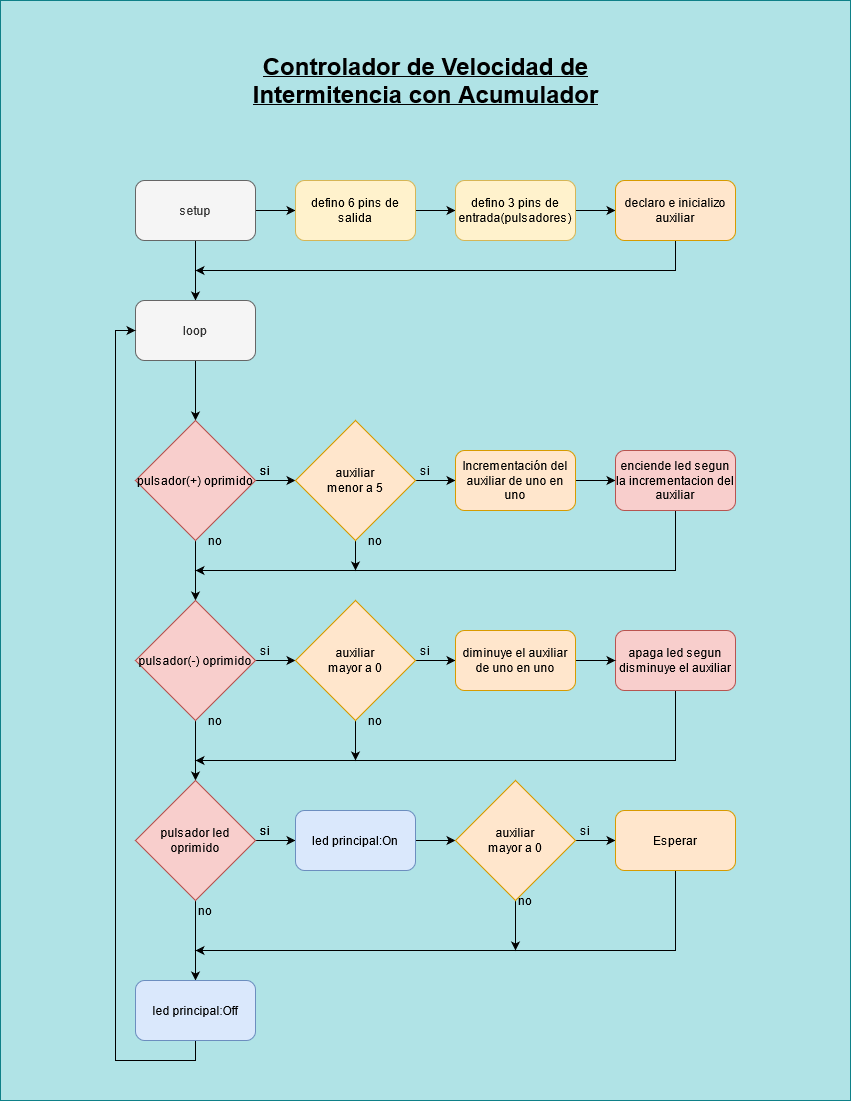

The diagram above was exported from draw.io. Its source (the exported page's mxGraphModel, read from the mxfile embedded in the PNG):
<mxGraphModel dx="2076" dy="1150" grid="1" gridSize="10" guides="1" tooltips="1" connect="1" arrows="1" fold="1" page="1" pageScale="1" pageWidth="850" pageHeight="1100" math="0" shadow="0">
  <root>
    <mxCell id="0" />
    <mxCell id="1" parent="0" />
    <mxCell id="CHm7UGvekIIIwuDF_o9v-68" value="" style="rounded=0;whiteSpace=wrap;html=1;fillColor=#b0e3e6;strokeColor=#0e8088;" vertex="1" parent="1">
      <mxGeometry width="850" height="1100" as="geometry" />
    </mxCell>
    <mxCell id="CHm7UGvekIIIwuDF_o9v-69" value="" style="edgeStyle=orthogonalEdgeStyle;rounded=0;orthogonalLoop=1;jettySize=auto;html=1;" edge="1" parent="1" source="CHm7UGvekIIIwuDF_o9v-71" target="CHm7UGvekIIIwuDF_o9v-73">
      <mxGeometry relative="1" as="geometry" />
    </mxCell>
    <mxCell id="CHm7UGvekIIIwuDF_o9v-70" value="" style="edgeStyle=orthogonalEdgeStyle;rounded=0;orthogonalLoop=1;jettySize=auto;html=1;" edge="1" parent="1" source="CHm7UGvekIIIwuDF_o9v-71" target="CHm7UGvekIIIwuDF_o9v-79">
      <mxGeometry relative="1" as="geometry" />
    </mxCell>
    <mxCell id="CHm7UGvekIIIwuDF_o9v-71" value="setup" style="rounded=1;whiteSpace=wrap;html=1;fillColor=#f5f5f5;strokeColor=#666666;fontColor=#333333;" vertex="1" parent="1">
      <mxGeometry x="135" y="180" width="120" height="60" as="geometry" />
    </mxCell>
    <mxCell id="CHm7UGvekIIIwuDF_o9v-72" value="" style="edgeStyle=orthogonalEdgeStyle;rounded=0;orthogonalLoop=1;jettySize=auto;html=1;" edge="1" parent="1" source="CHm7UGvekIIIwuDF_o9v-73" target="CHm7UGvekIIIwuDF_o9v-75">
      <mxGeometry relative="1" as="geometry" />
    </mxCell>
    <mxCell id="CHm7UGvekIIIwuDF_o9v-73" value="defino 6 pins de salida" style="rounded=1;whiteSpace=wrap;html=1;fillColor=#fff2cc;strokeColor=#d6b656;" vertex="1" parent="1">
      <mxGeometry x="295" y="180" width="120" height="60" as="geometry" />
    </mxCell>
    <mxCell id="CHm7UGvekIIIwuDF_o9v-74" value="" style="edgeStyle=orthogonalEdgeStyle;rounded=0;orthogonalLoop=1;jettySize=auto;html=1;" edge="1" parent="1" source="CHm7UGvekIIIwuDF_o9v-75" target="CHm7UGvekIIIwuDF_o9v-77">
      <mxGeometry relative="1" as="geometry" />
    </mxCell>
    <mxCell id="CHm7UGvekIIIwuDF_o9v-75" value="defino 3 pins de entrada(pulsadores)" style="rounded=1;whiteSpace=wrap;html=1;fillColor=#fff2cc;strokeColor=#d6b656;" vertex="1" parent="1">
      <mxGeometry x="455" y="180" width="120" height="60" as="geometry" />
    </mxCell>
    <mxCell id="CHm7UGvekIIIwuDF_o9v-76" style="edgeStyle=orthogonalEdgeStyle;rounded=0;orthogonalLoop=1;jettySize=auto;html=1;" edge="1" parent="1" source="CHm7UGvekIIIwuDF_o9v-77">
      <mxGeometry relative="1" as="geometry">
        <mxPoint x="195" y="270" as="targetPoint" />
        <Array as="points">
          <mxPoint x="675" y="270" />
        </Array>
      </mxGeometry>
    </mxCell>
    <mxCell id="CHm7UGvekIIIwuDF_o9v-77" value="declaro e inicializo auxiliar " style="rounded=1;whiteSpace=wrap;html=1;fillColor=#ffe6cc;strokeColor=#d79b00;" vertex="1" parent="1">
      <mxGeometry x="615" y="180" width="120" height="60" as="geometry" />
    </mxCell>
    <mxCell id="CHm7UGvekIIIwuDF_o9v-78" value="" style="edgeStyle=orthogonalEdgeStyle;rounded=0;orthogonalLoop=1;jettySize=auto;html=1;" edge="1" parent="1" source="CHm7UGvekIIIwuDF_o9v-79" target="CHm7UGvekIIIwuDF_o9v-82">
      <mxGeometry relative="1" as="geometry" />
    </mxCell>
    <mxCell id="CHm7UGvekIIIwuDF_o9v-79" value="loop" style="rounded=1;whiteSpace=wrap;html=1;fillColor=#f5f5f5;strokeColor=#666666;fontColor=#333333;" vertex="1" parent="1">
      <mxGeometry x="135" y="300" width="120" height="60" as="geometry" />
    </mxCell>
    <mxCell id="CHm7UGvekIIIwuDF_o9v-80" value="" style="edgeStyle=orthogonalEdgeStyle;rounded=0;orthogonalLoop=1;jettySize=auto;html=1;" edge="1" parent="1" source="CHm7UGvekIIIwuDF_o9v-82" target="CHm7UGvekIIIwuDF_o9v-93">
      <mxGeometry relative="1" as="geometry" />
    </mxCell>
    <mxCell id="CHm7UGvekIIIwuDF_o9v-81" value="" style="edgeStyle=orthogonalEdgeStyle;rounded=0;orthogonalLoop=1;jettySize=auto;html=1;" edge="1" parent="1" source="CHm7UGvekIIIwuDF_o9v-82" target="CHm7UGvekIIIwuDF_o9v-85">
      <mxGeometry relative="1" as="geometry" />
    </mxCell>
    <mxCell id="CHm7UGvekIIIwuDF_o9v-82" value="pulsador(+) oprimido" style="rhombus;whiteSpace=wrap;html=1;fillColor=#f8cecc;strokeColor=#b85450;" vertex="1" parent="1">
      <mxGeometry x="135" y="420" width="120" height="120" as="geometry" />
    </mxCell>
    <mxCell id="CHm7UGvekIIIwuDF_o9v-83" value="" style="edgeStyle=orthogonalEdgeStyle;rounded=0;orthogonalLoop=1;jettySize=auto;html=1;" edge="1" parent="1" source="CHm7UGvekIIIwuDF_o9v-85" target="CHm7UGvekIIIwuDF_o9v-96">
      <mxGeometry relative="1" as="geometry" />
    </mxCell>
    <mxCell id="CHm7UGvekIIIwuDF_o9v-84" value="" style="edgeStyle=orthogonalEdgeStyle;rounded=0;orthogonalLoop=1;jettySize=auto;html=1;" edge="1" parent="1" source="CHm7UGvekIIIwuDF_o9v-85" target="CHm7UGvekIIIwuDF_o9v-88">
      <mxGeometry relative="1" as="geometry" />
    </mxCell>
    <mxCell id="CHm7UGvekIIIwuDF_o9v-85" value="pulsador(-) oprimido" style="rhombus;whiteSpace=wrap;html=1;fillColor=#f8cecc;strokeColor=#b85450;" vertex="1" parent="1">
      <mxGeometry x="135" y="600" width="120" height="120" as="geometry" />
    </mxCell>
    <mxCell id="CHm7UGvekIIIwuDF_o9v-86" value="" style="edgeStyle=orthogonalEdgeStyle;rounded=0;orthogonalLoop=1;jettySize=auto;html=1;" edge="1" parent="1" source="CHm7UGvekIIIwuDF_o9v-88" target="CHm7UGvekIIIwuDF_o9v-90">
      <mxGeometry relative="1" as="geometry" />
    </mxCell>
    <mxCell id="CHm7UGvekIIIwuDF_o9v-87" value="" style="edgeStyle=orthogonalEdgeStyle;rounded=0;orthogonalLoop=1;jettySize=auto;html=1;" edge="1" parent="1" source="CHm7UGvekIIIwuDF_o9v-88" target="CHm7UGvekIIIwuDF_o9v-106">
      <mxGeometry relative="1" as="geometry" />
    </mxCell>
    <mxCell id="CHm7UGvekIIIwuDF_o9v-88" value="&lt;div&gt;pulsador led&lt;/div&gt;&lt;div&gt; oprimido&lt;/div&gt;" style="rhombus;whiteSpace=wrap;html=1;fillColor=#f8cecc;strokeColor=#b85450;" vertex="1" parent="1">
      <mxGeometry x="135" y="780" width="120" height="120" as="geometry" />
    </mxCell>
    <mxCell id="CHm7UGvekIIIwuDF_o9v-89" style="edgeStyle=orthogonalEdgeStyle;rounded=0;orthogonalLoop=1;jettySize=auto;html=1;entryX=0;entryY=0.5;entryDx=0;entryDy=0;" edge="1" parent="1" source="CHm7UGvekIIIwuDF_o9v-90" target="CHm7UGvekIIIwuDF_o9v-79">
      <mxGeometry relative="1" as="geometry">
        <Array as="points">
          <mxPoint x="195" y="1060" />
          <mxPoint x="115" y="1060" />
          <mxPoint x="115" y="330" />
        </Array>
      </mxGeometry>
    </mxCell>
    <mxCell id="CHm7UGvekIIIwuDF_o9v-90" value="led principal:Off" style="rounded=1;whiteSpace=wrap;html=1;fillColor=#dae8fc;strokeColor=#6c8ebf;" vertex="1" parent="1">
      <mxGeometry x="135" y="980" width="120" height="60" as="geometry" />
    </mxCell>
    <mxCell id="CHm7UGvekIIIwuDF_o9v-91" value="" style="edgeStyle=orthogonalEdgeStyle;rounded=0;orthogonalLoop=1;jettySize=auto;html=1;" edge="1" parent="1" source="CHm7UGvekIIIwuDF_o9v-93" target="CHm7UGvekIIIwuDF_o9v-98">
      <mxGeometry relative="1" as="geometry" />
    </mxCell>
    <mxCell id="CHm7UGvekIIIwuDF_o9v-92" value="" style="edgeStyle=orthogonalEdgeStyle;rounded=0;orthogonalLoop=1;jettySize=auto;html=1;" edge="1" parent="1" source="CHm7UGvekIIIwuDF_o9v-93">
      <mxGeometry relative="1" as="geometry">
        <mxPoint x="355" y="570" as="targetPoint" />
      </mxGeometry>
    </mxCell>
    <mxCell id="CHm7UGvekIIIwuDF_o9v-93" value="&lt;div&gt;auxiliar &lt;br&gt;&lt;/div&gt;&lt;div&gt;menor a 5&lt;/div&gt;" style="rhombus;whiteSpace=wrap;html=1;fillColor=#ffe6cc;strokeColor=#d79b00;" vertex="1" parent="1">
      <mxGeometry x="295" y="420" width="120" height="120" as="geometry" />
    </mxCell>
    <mxCell id="CHm7UGvekIIIwuDF_o9v-94" value="" style="edgeStyle=orthogonalEdgeStyle;rounded=0;orthogonalLoop=1;jettySize=auto;html=1;" edge="1" parent="1" source="CHm7UGvekIIIwuDF_o9v-96" target="CHm7UGvekIIIwuDF_o9v-104">
      <mxGeometry relative="1" as="geometry" />
    </mxCell>
    <mxCell id="CHm7UGvekIIIwuDF_o9v-95" value="" style="edgeStyle=orthogonalEdgeStyle;rounded=0;orthogonalLoop=1;jettySize=auto;html=1;" edge="1" parent="1" source="CHm7UGvekIIIwuDF_o9v-96">
      <mxGeometry relative="1" as="geometry">
        <mxPoint x="355" y="760" as="targetPoint" />
      </mxGeometry>
    </mxCell>
    <mxCell id="CHm7UGvekIIIwuDF_o9v-96" value="&lt;div&gt;auxiliar &lt;br&gt;&lt;/div&gt;&lt;div&gt;mayor a 0&lt;/div&gt;" style="rhombus;whiteSpace=wrap;html=1;fillColor=#ffe6cc;strokeColor=#d79b00;" vertex="1" parent="1">
      <mxGeometry x="295" y="600" width="120" height="120" as="geometry" />
    </mxCell>
    <mxCell id="CHm7UGvekIIIwuDF_o9v-97" value="" style="edgeStyle=orthogonalEdgeStyle;rounded=0;orthogonalLoop=1;jettySize=auto;html=1;" edge="1" parent="1" source="CHm7UGvekIIIwuDF_o9v-98" target="CHm7UGvekIIIwuDF_o9v-100">
      <mxGeometry relative="1" as="geometry" />
    </mxCell>
    <mxCell id="CHm7UGvekIIIwuDF_o9v-98" value="Incrementación del auxiliar de uno en uno" style="rounded=1;whiteSpace=wrap;html=1;fillColor=#ffe6cc;strokeColor=#d79b00;" vertex="1" parent="1">
      <mxGeometry x="455" y="450" width="120" height="60" as="geometry" />
    </mxCell>
    <mxCell id="CHm7UGvekIIIwuDF_o9v-99" style="edgeStyle=orthogonalEdgeStyle;rounded=0;orthogonalLoop=1;jettySize=auto;html=1;" edge="1" parent="1" source="CHm7UGvekIIIwuDF_o9v-100">
      <mxGeometry relative="1" as="geometry">
        <mxPoint x="195" y="570" as="targetPoint" />
        <Array as="points">
          <mxPoint x="675" y="570" />
        </Array>
      </mxGeometry>
    </mxCell>
    <mxCell id="CHm7UGvekIIIwuDF_o9v-100" value="enciende led segun la incrementacion del auxiliar" style="rounded=1;whiteSpace=wrap;html=1;fillColor=#f8cecc;strokeColor=#b85450;" vertex="1" parent="1">
      <mxGeometry x="615" y="450" width="120" height="60" as="geometry" />
    </mxCell>
    <mxCell id="CHm7UGvekIIIwuDF_o9v-101" style="edgeStyle=orthogonalEdgeStyle;rounded=0;orthogonalLoop=1;jettySize=auto;html=1;" edge="1" parent="1" source="CHm7UGvekIIIwuDF_o9v-102">
      <mxGeometry relative="1" as="geometry">
        <mxPoint x="195" y="760" as="targetPoint" />
        <Array as="points">
          <mxPoint x="675" y="760" />
        </Array>
      </mxGeometry>
    </mxCell>
    <mxCell id="CHm7UGvekIIIwuDF_o9v-102" value="apaga led segun disminuye el auxiliar" style="rounded=1;whiteSpace=wrap;html=1;fillColor=#f8cecc;strokeColor=#b85450;" vertex="1" parent="1">
      <mxGeometry x="615" y="630" width="120" height="60" as="geometry" />
    </mxCell>
    <mxCell id="CHm7UGvekIIIwuDF_o9v-103" value="" style="edgeStyle=orthogonalEdgeStyle;rounded=0;orthogonalLoop=1;jettySize=auto;html=1;" edge="1" parent="1" source="CHm7UGvekIIIwuDF_o9v-104" target="CHm7UGvekIIIwuDF_o9v-102">
      <mxGeometry relative="1" as="geometry" />
    </mxCell>
    <mxCell id="CHm7UGvekIIIwuDF_o9v-104" value="diminuye el auxiliar de uno en uno" style="rounded=1;whiteSpace=wrap;html=1;fillColor=#ffe6cc;strokeColor=#d79b00;" vertex="1" parent="1">
      <mxGeometry x="455" y="630" width="120" height="60" as="geometry" />
    </mxCell>
    <mxCell id="CHm7UGvekIIIwuDF_o9v-105" value="" style="edgeStyle=orthogonalEdgeStyle;rounded=0;orthogonalLoop=1;jettySize=auto;html=1;" edge="1" parent="1" source="CHm7UGvekIIIwuDF_o9v-106" target="CHm7UGvekIIIwuDF_o9v-109">
      <mxGeometry relative="1" as="geometry" />
    </mxCell>
    <mxCell id="CHm7UGvekIIIwuDF_o9v-106" value="led principal:On" style="rounded=1;whiteSpace=wrap;html=1;fillColor=#dae8fc;strokeColor=#6c8ebf;" vertex="1" parent="1">
      <mxGeometry x="295" y="810" width="120" height="60" as="geometry" />
    </mxCell>
    <mxCell id="CHm7UGvekIIIwuDF_o9v-107" value="" style="edgeStyle=orthogonalEdgeStyle;rounded=0;orthogonalLoop=1;jettySize=auto;html=1;" edge="1" parent="1" source="CHm7UGvekIIIwuDF_o9v-109" target="CHm7UGvekIIIwuDF_o9v-111">
      <mxGeometry relative="1" as="geometry" />
    </mxCell>
    <mxCell id="CHm7UGvekIIIwuDF_o9v-108" style="edgeStyle=orthogonalEdgeStyle;rounded=0;orthogonalLoop=1;jettySize=auto;html=1;" edge="1" parent="1" source="CHm7UGvekIIIwuDF_o9v-109">
      <mxGeometry relative="1" as="geometry">
        <mxPoint x="515" y="950" as="targetPoint" />
      </mxGeometry>
    </mxCell>
    <mxCell id="CHm7UGvekIIIwuDF_o9v-109" value="&lt;div&gt;auxiliar &lt;br&gt;&lt;/div&gt;&lt;div&gt;mayor a 0&lt;/div&gt;" style="rhombus;whiteSpace=wrap;html=1;fillColor=#ffe6cc;strokeColor=#d79b00;" vertex="1" parent="1">
      <mxGeometry x="455" y="780" width="120" height="120" as="geometry" />
    </mxCell>
    <mxCell id="CHm7UGvekIIIwuDF_o9v-110" style="edgeStyle=orthogonalEdgeStyle;rounded=0;orthogonalLoop=1;jettySize=auto;html=1;" edge="1" parent="1" source="CHm7UGvekIIIwuDF_o9v-111">
      <mxGeometry relative="1" as="geometry">
        <mxPoint x="195" y="950" as="targetPoint" />
        <Array as="points">
          <mxPoint x="675" y="950" />
        </Array>
      </mxGeometry>
    </mxCell>
    <mxCell id="CHm7UGvekIIIwuDF_o9v-111" value="Esperar" style="rounded=1;whiteSpace=wrap;html=1;fillColor=#ffe6cc;strokeColor=#d79b00;" vertex="1" parent="1">
      <mxGeometry x="615" y="810" width="120" height="60" as="geometry" />
    </mxCell>
    <mxCell id="CHm7UGvekIIIwuDF_o9v-112" value="si" style="text;html=1;strokeColor=none;fillColor=none;align=center;verticalAlign=middle;whiteSpace=wrap;rounded=0;" vertex="1" parent="1">
      <mxGeometry x="245" y="460" width="40" height="20" as="geometry" />
    </mxCell>
    <mxCell id="CHm7UGvekIIIwuDF_o9v-113" value="si" style="text;html=1;strokeColor=none;fillColor=none;align=center;verticalAlign=middle;whiteSpace=wrap;rounded=0;" vertex="1" parent="1">
      <mxGeometry x="405" y="460" width="40" height="20" as="geometry" />
    </mxCell>
    <mxCell id="CHm7UGvekIIIwuDF_o9v-114" value="si" style="text;html=1;strokeColor=none;fillColor=none;align=center;verticalAlign=middle;whiteSpace=wrap;rounded=0;" vertex="1" parent="1">
      <mxGeometry x="245" y="460" width="40" height="20" as="geometry" />
    </mxCell>
    <mxCell id="CHm7UGvekIIIwuDF_o9v-115" value="si" style="text;html=1;strokeColor=none;fillColor=none;align=center;verticalAlign=middle;whiteSpace=wrap;rounded=0;" vertex="1" parent="1">
      <mxGeometry x="245" y="640" width="40" height="20" as="geometry" />
    </mxCell>
    <mxCell id="CHm7UGvekIIIwuDF_o9v-116" value="si" style="text;html=1;strokeColor=none;fillColor=none;align=center;verticalAlign=middle;whiteSpace=wrap;rounded=0;" vertex="1" parent="1">
      <mxGeometry x="405" y="640" width="40" height="20" as="geometry" />
    </mxCell>
    <mxCell id="CHm7UGvekIIIwuDF_o9v-117" value="si" style="text;html=1;strokeColor=none;fillColor=none;align=center;verticalAlign=middle;whiteSpace=wrap;rounded=0;" vertex="1" parent="1">
      <mxGeometry x="245" y="820" width="40" height="20" as="geometry" />
    </mxCell>
    <mxCell id="CHm7UGvekIIIwuDF_o9v-118" value="si" style="text;html=1;strokeColor=none;fillColor=none;align=center;verticalAlign=middle;whiteSpace=wrap;rounded=0;" vertex="1" parent="1">
      <mxGeometry x="245" y="820" width="40" height="20" as="geometry" />
    </mxCell>
    <mxCell id="CHm7UGvekIIIwuDF_o9v-119" value="si" style="text;html=1;strokeColor=none;fillColor=none;align=center;verticalAlign=middle;whiteSpace=wrap;rounded=0;" vertex="1" parent="1">
      <mxGeometry x="565" y="820" width="40" height="20" as="geometry" />
    </mxCell>
    <mxCell id="CHm7UGvekIIIwuDF_o9v-120" value="no" style="text;html=1;strokeColor=none;fillColor=none;align=center;verticalAlign=middle;whiteSpace=wrap;rounded=0;" vertex="1" parent="1">
      <mxGeometry x="195" y="530" width="40" height="20" as="geometry" />
    </mxCell>
    <mxCell id="CHm7UGvekIIIwuDF_o9v-121" value="no" style="text;html=1;strokeColor=none;fillColor=none;align=center;verticalAlign=middle;whiteSpace=wrap;rounded=0;" vertex="1" parent="1">
      <mxGeometry x="355" y="530" width="40" height="20" as="geometry" />
    </mxCell>
    <mxCell id="CHm7UGvekIIIwuDF_o9v-122" value="no" style="text;html=1;strokeColor=none;fillColor=none;align=center;verticalAlign=middle;whiteSpace=wrap;rounded=0;" vertex="1" parent="1">
      <mxGeometry x="195" y="710" width="40" height="20" as="geometry" />
    </mxCell>
    <mxCell id="CHm7UGvekIIIwuDF_o9v-123" value="no" style="text;html=1;strokeColor=none;fillColor=none;align=center;verticalAlign=middle;whiteSpace=wrap;rounded=0;" vertex="1" parent="1">
      <mxGeometry x="355" y="710" width="40" height="20" as="geometry" />
    </mxCell>
    <mxCell id="CHm7UGvekIIIwuDF_o9v-124" value="no" style="text;html=1;strokeColor=none;fillColor=none;align=center;verticalAlign=middle;whiteSpace=wrap;rounded=0;" vertex="1" parent="1">
      <mxGeometry x="505" y="890" width="40" height="20" as="geometry" />
    </mxCell>
    <mxCell id="CHm7UGvekIIIwuDF_o9v-125" value="no" style="text;html=1;strokeColor=none;fillColor=none;align=center;verticalAlign=middle;whiteSpace=wrap;rounded=0;" vertex="1" parent="1">
      <mxGeometry x="185" y="900" width="40" height="20" as="geometry" />
    </mxCell>
    <mxCell id="CHm7UGvekIIIwuDF_o9v-126" value="&lt;font style=&quot;font-size: 24px&quot;&gt;Controlador de Velocidad de Intermitencia con Acumulador&lt;/font&gt;" style="text;html=1;strokeColor=none;fillColor=none;align=center;verticalAlign=middle;whiteSpace=wrap;rounded=0;fontStyle=5" vertex="1" parent="1">
      <mxGeometry x="208" y="70" width="435" height="20" as="geometry" />
    </mxCell>
  </root>
</mxGraphModel>